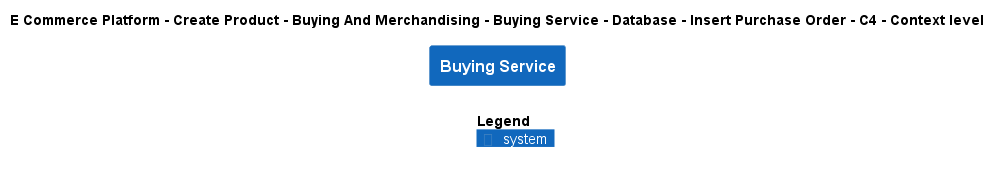

The diagram above was rendered by PlantUML. Its source (embedded in the PNG):
@startuml
!include ..\..\..\..\..\..\..\..\..\.c4s\C4_Context.puml

AddElementTag("c4interflow:lifecycle:new", $bgColor=green, $fontColor=#ffffff, $borderColor=green, $shadowing="False")
AddElementTag("c4interflow:lifecycle:changed", $bgColor=orange, $fontColor=#ffffff, $borderColor=orange, $shadowing="False")
AddElementTag("c4interflow:lifecycle:removed", $bgColor=red, $fontColor=#ffffff, $borderColor=red, $shadowing="False")

AddRelTag("c4interflow:lifecycle:new", $textColor=green, $lineColor=green)
AddRelTag("c4interflow:lifecycle:changed", $textColor=orange, $lineColor=orange)
AddRelTag("c4interflow:lifecycle:removed", $textColor=red, $lineColor=red)

SHOW_PERSON_PORTRAIT()
LAYOUT_TOP_DOWN()

skinparam linetype polyline

title E Commerce Platform - Create Product - Buying And Merchandising - Buying Service - Database - Insert Purchase Order - C4 - Context level

System(ECommercePlatform.CreateProduct.BuyingAndMerchandising.SoftwareSystems.BuyingService, "Buying Service", "")



SHOW_LEGEND()
@enduml